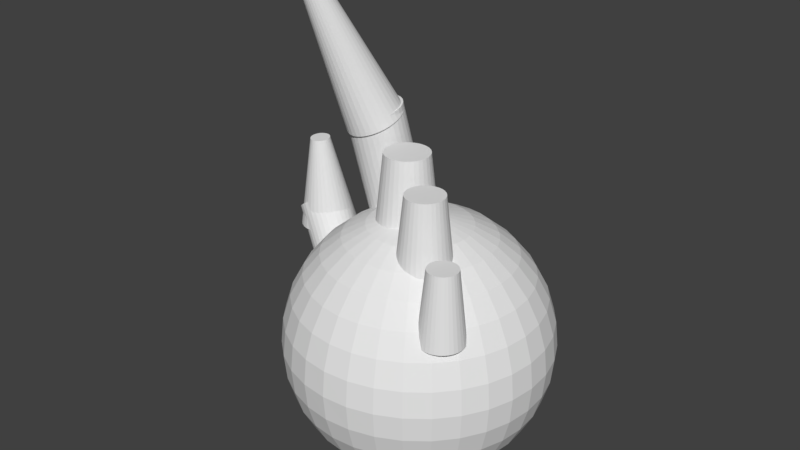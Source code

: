 # Source: 3dPolyLeftHand.blend  (saved by Blender 2.79.0; exported with 4.5.12 LTS)
import bpy
from mathutils import Matrix  # noqa: F401  (used for matrix-valued properties, if any)

bpy.ops.wm.read_factory_settings(use_empty=True)
scene = bpy.context.scene
scene.name = 'Scene'

# ---- collections
col_collection_1 = bpy.data.collections.new('Collection 1'); scene.collection.children.link(col_collection_1)

# ---- world
world_world = bpy.data.worlds.new('World'); scene.world = world_world
world_world.color = (0.05088, 0.05088, 0.05088)
world_world.use_sun_shadow = False
world_world.sun_shadow_jitter_overblur = 0.0
world_world.cycles.sampling_method = 'MANUAL'

# ---- meshes
me_left_hand = bpy.data.meshes.new('left_hand')
me_left_hand.from_pydata([(-0.1891, -0.3396, -0.42), (-0.1374, -0.2659, 0.42), (-0.1446, -0.3646, -0.42), (-0.1084, -0.2822, 0.42), (-0.09621, -0.3805, -0.42), (-0.07673, -0.2926, 0.42), (-0.0456, -0.3866, -0.42), (-0.04364, -0.2966, 0.42), (0.005218, -0.3827, -0.42), (-0.01041, -0.2941, 0.42), (0.0543, -0.369, -0.42), (0.02168, -0.2851, 0.42), (0.09977, -0.3459, -0.42), (0.05141, -0.27, 0.42), (0.1399, -0.3145, -0.42), (0.07763, -0.2494, 0.42), (0.173, -0.2758, -0.42), (0.09933, -0.2242, 0.42), (0.1981, -0.2314, -0.42), (0.1157, -0.1951, 0.42), (0.2139, -0.1829, -0.42), (0.126, -0.1634, 0.42), (0.22, -0.1323, -0.42), (0.13, -0.1304, 0.42), (0.2161, -0.08149, -0.42), (0.1275, -0.09712, 0.42), (0.2024, -0.03241, -0.42), (0.1185, -0.06503, 0.42), (0.1794, 0.01305, -0.42), (0.1034, -0.0353, 0.42), (0.1479, 0.05315, -0.42), (0.08287, -0.009087, 0.42), (0.1092, 0.08634, -0.42), (0.05758, 0.01261, 0.42), (0.06478, 0.1113, -0.42), (0.02854, 0.02896, 0.42), (0.01634, 0.1272, -0.42), (-0.003136, 0.03933, 0.42), (-0.03426, 0.1333, -0.42), (-0.03622, 0.04331, 0.42), (-0.08508, 0.1294, -0.42), (-0.06945, 0.04077, 0.42), (-0.1342, 0.1157, -0.42), (-0.1015, 0.0318, 0.42), (-0.1796, 0.09264, -0.42), (-0.1313, 0.01673, 0.42), (-0.2197, 0.06117, -0.42), (-0.1575, -0.003843, 0.42), (-0.2529, 0.02249, -0.42), (-0.1792, -0.02914, 0.42), (-0.2779, -0.02193, -0.42), (-0.1955, -0.05818, 0.42), (-0.2938, -0.07037, -0.42), (-0.2059, -0.08985, 0.42), (-0.2999, -0.121, -0.42), (-0.2099, -0.1229, 0.42), (-0.296, -0.1718, -0.42), (-0.2073, -0.1562, 0.42), (-0.2823, -0.2209, -0.42), (-0.1984, -0.1883, 0.42), (-0.2592, -0.2663, -0.42), (-0.1833, -0.218, 0.42), (-0.2277, -0.3064, -0.42), (-0.1627, -0.2442, 0.42), (-0.6308, -0.9706, -0.5921), (-0.5968, -0.922, -0.03885), (-0.6016, -0.987, -0.5921), (-0.5777, -0.9328, -0.03885), (-0.5697, -0.9975, -0.5921), (-0.5569, -0.9396, -0.03885), (-0.5364, -1.001, -0.5921), (-0.5351, -0.9422, -0.03885), (-0.5029, -0.9989, -0.5921), (-0.5132, -0.9406, -0.03885), (-0.4706, -0.9899, -0.5921), (-0.492, -0.9346, -0.03885), (-0.4406, -0.9747, -0.5921), (-0.4725, -0.9247, -0.03885), (-0.4142, -0.954, -0.5921), (-0.4552, -0.9112, -0.03885), (-0.3923, -0.9285, -0.5921), (-0.4409, -0.8945, -0.03885), (-0.3759, -0.8993, -0.5921), (-0.4301, -0.8754, -0.03885), (-0.3654, -0.8673, -0.5921), (-0.4233, -0.8545, -0.03885), (-0.3614, -0.834, -0.5921), (-0.4207, -0.8327, -0.03885), (-0.364, -0.8005, -0.5921), (-0.4224, -0.8108, -0.03885), (-0.373, -0.7682, -0.5921), (-0.4283, -0.7897, -0.03885), (-0.3882, -0.7383, -0.5921), (-0.4382, -0.7701, -0.03885), (-0.4089, -0.7119, -0.5921), (-0.4517, -0.7528, -0.03885), (-0.4344, -0.69, -0.5921), (-0.4684, -0.7386, -0.03885), (-0.4637, -0.6735, -0.5921), (-0.4875, -0.7278, -0.03885), (-0.4956, -0.6631, -0.5921), (-0.5084, -0.721, -0.03885), (-0.5289, -0.6591, -0.5921), (-0.5302, -0.7183, -0.03885), (-0.5624, -0.6616, -0.5921), (-0.5521, -0.72, -0.03885), (-0.5947, -0.6707, -0.5921), (-0.5732, -0.7259, -0.03885), (-0.6246, -0.6858, -0.5921), (-0.5928, -0.7358, -0.03885), (-0.651, -0.7066, -0.5921), (-0.6101, -0.7494, -0.03885), (-0.6729, -0.7321, -0.5921), (-0.6243, -0.7661, -0.03885), (-0.6894, -0.7613, -0.5921), (-0.6351, -0.7852, -0.03885), (-0.6998, -0.7932, -0.5921), (-0.6419, -0.806, -0.03885), (-0.7038, -0.8265, -0.5921), (-0.6446, -0.8278, -0.03885), (-0.7013, -0.86, -0.5921), (-0.6429, -0.8497, -0.03885), (-0.6922, -0.8923, -0.5921), (-0.637, -0.8709, -0.03885), (-0.6771, -0.9223, -0.5921), (-0.6271, -0.8904, -0.03885), (-0.6563, -0.9487, -0.5921), (-0.6135, -0.9077, -0.03885), (-0.4222, -0.6725, -0.4231), (-0.3779, -0.6093, 0.297), (-0.3841, -0.694, -0.4231), (-0.353, -0.6234, 0.297), (-0.3426, -0.7076, -0.4231), (-0.3259, -0.6322, 0.297), (-0.2992, -0.7128, -0.4231), (-0.2975, -0.6357, 0.297), (-0.2556, -0.7095, -0.4231), (-0.269, -0.6335, 0.297), (-0.2135, -0.6977, -0.4231), (-0.2415, -0.6258, 0.297), (-0.1746, -0.6779, -0.4231), (-0.216, -0.6129, 0.297), (-0.1402, -0.651, -0.4231), (-0.1935, -0.5952, 0.297), (-0.1117, -0.6178, -0.4231), (-0.1749, -0.5735, 0.297), (-0.09031, -0.5797, -0.4231), (-0.1609, -0.5487, 0.297), (-0.07672, -0.5382, -0.4231), (-0.152, -0.5215, 0.297), (-0.07149, -0.4948, -0.4231), (-0.1486, -0.4931, 0.297), (-0.07482, -0.4513, -0.4231), (-0.1508, -0.4647, 0.297), (-0.08659, -0.4092, -0.4231), (-0.1585, -0.4371, 0.297), (-0.1063, -0.3702, -0.4231), (-0.1714, -0.4117, 0.297), (-0.1333, -0.3358, -0.4231), (-0.1891, -0.3892, 0.297), (-0.1665, -0.3074, -0.4231), (-0.2107, -0.3706, 0.297), (-0.2046, -0.2859, -0.4231), (-0.2356, -0.3566, 0.297), (-0.2461, -0.2724, -0.4231), (-0.2628, -0.3477, 0.297), (-0.2895, -0.2671, -0.4231), (-0.2911, -0.3443, 0.297), (-0.333, -0.2705, -0.4231), (-0.3196, -0.3464, 0.297), (-0.3751, -0.2822, -0.4231), (-0.3471, -0.3541, 0.297), (-0.4141, -0.302, -0.4231), (-0.3726, -0.367, 0.297), (-0.4485, -0.329, -0.4231), (-0.3951, -0.3847, 0.297), (-0.4769, -0.3621, -0.4231), (-0.4137, -0.4064, 0.297), (-0.4983, -0.4002, -0.4231), (-0.4277, -0.4313, 0.297), (-0.5119, -0.4417, -0.4231), (-0.4366, -0.4584, 0.297), (-0.5172, -0.4851, -0.4231), (-0.44, -0.4868, 0.297), (-0.5138, -0.5287, -0.4231), (-0.4378, -0.5153, 0.297), (-0.5021, -0.5707, -0.4231), (-0.4302, -0.5428, 0.297), (-0.4823, -0.6097, -0.4231), (-0.4172, -0.5683, 0.297), (-0.4553, -0.6441, -0.4231), (-0.3996, -0.5907, 0.297), (0.164, 0.7759, -0.5778), (0.2012, 0.9193, 0.1439), (0.2015, 0.7543, -0.5746), (0.2142, 0.9118, 0.145), (0.2425, 0.7403, -0.5714), (0.2285, 0.9069, 0.1461), (0.2854, 0.7347, -0.5684), (0.2434, 0.905, 0.1471), (0.3287, 0.7375, -0.5657), (0.2585, 0.906, 0.1481), (0.3706, 0.7488, -0.5634), (0.273, 0.9099, 0.1489), (0.4095, 0.768, -0.5615), (0.2866, 0.9166, 0.1495), (0.4439, 0.7945, -0.5602), (0.2986, 0.9258, 0.15), (0.4726, 0.8271, -0.5596), (0.3085, 0.9371, 0.1502), (0.4943, 0.8647, -0.5595), (0.3161, 0.9502, 0.1502), (0.5083, 0.9058, -0.5601), (0.3209, 0.9645, 0.15), (0.514, 0.9488, -0.5612), (0.3229, 0.9795, 0.1496), (0.5113, 0.9922, -0.563), (0.322, 0.9945, 0.149), (0.5001, 1.034, -0.5652), (0.3181, 1.009, 0.1482), (0.481, 1.073, -0.5679), (0.3115, 1.023, 0.1473), (0.4547, 1.107, -0.5708), (0.3023, 1.035, 0.1463), (0.4222, 1.136, -0.574), (0.291, 1.045, 0.1452), (0.3847, 1.158, -0.5772), (0.278, 1.052, 0.1441), (0.3437, 1.172, -0.5804), (0.2637, 1.057, 0.143), (0.3007, 1.177, -0.5834), (0.2487, 1.059, 0.1419), (0.2575, 1.174, -0.5861), (0.2337, 1.058, 0.141), (0.2156, 1.163, -0.5884), (0.2191, 1.054, 0.1402), (0.1767, 1.144, -0.5903), (0.2056, 1.047, 0.1395), (0.1423, 1.117, -0.5916), (0.1936, 1.038, 0.1391), (0.1136, 1.085, -0.5923), (0.1837, 1.027, 0.1388), (0.09188, 1.047, -0.5923), (0.1761, 1.014, 0.1388), (0.07788, 1.006, -0.5918), (0.1712, 0.9994, 0.139), (0.07214, 0.9631, -0.5906), (0.1692, 0.9844, 0.1394), (0.0749, 0.9198, -0.5888), (0.1702, 0.9694, 0.14), (0.08604, 0.8779, -0.5866), (0.1741, 0.9548, 0.1408), (0.1051, 0.839, -0.5839), (0.1807, 0.9413, 0.1417), (0.1315, 0.8045, -0.581), (0.1899, 0.9293, 0.1428), (-0.1101, 0.07788, -1.581), (0.1833, 0.8881, -0.3112), (-0.07763, 0.05762, -1.575), (0.2157, 0.8678, -0.3058), (-0.04196, 0.04278, -1.574), (0.2514, 0.853, -0.3045), (-0.00445, 0.03395, -1.577), (0.2889, 0.8442, -0.3076), (0.03345, 0.03145, -1.584), (0.3268, 0.8417, -0.3147), (0.07029, 0.03538, -1.595), (0.3636, 0.8456, -0.3258), (0.1046, 0.0456, -1.61), (0.398, 0.8558, -0.3402), (0.1352, 0.0617, -1.627), (0.4286, 0.8719, -0.3576), (0.1608, 0.08308, -1.647), (0.4541, 0.8933, -0.3771), (0.1804, 0.1089, -1.668), (0.4738, 0.9191, -0.3981), (0.1934, 0.1382, -1.69), (0.4867, 0.9484, -0.4198), (0.1991, 0.1698, -1.711), (0.4924, 0.98, -0.4413), (0.1974, 0.2025, -1.731), (0.4907, 1.013, -0.4618), (0.1883, 0.2351, -1.75), (0.4816, 1.045, -0.4805), (0.1722, 0.2663, -1.766), (0.4655, 1.077, -0.4967), (0.1497, 0.2949, -1.779), (0.4431, 1.105, -0.5097), (0.1217, 0.3198, -1.789), (0.415, 1.13, -0.5191), (0.08924, 0.3401, -1.794), (0.3826, 1.15, -0.5246), (0.05357, 0.3549, -1.796), (0.3469, 1.165, -0.5258), (0.01606, 0.3638, -1.792), (0.3094, 1.174, -0.5228), (-0.02184, 0.3663, -1.785), (0.2715, 1.176, -0.5156), (-0.05868, 0.3623, -1.774), (0.2347, 1.173, -0.5046), (-0.09304, 0.3521, -1.76), (0.2003, 1.162, -0.4901), (-0.1236, 0.336, -1.743), (0.1697, 1.146, -0.4728), (-0.1492, 0.3146, -1.723), (0.1442, 1.125, -0.4532), (-0.1688, 0.2888, -1.702), (0.1245, 1.099, -0.4322), (-0.1817, 0.2595, -1.68), (0.1116, 1.07, -0.4106), (-0.1875, 0.2279, -1.659), (0.1059, 1.038, -0.3891), (-0.1857, 0.1952, -1.638), (0.1076, 1.005, -0.3686), (-0.1767, 0.1626, -1.62), (0.1167, 0.9728, -0.3499), (-0.1606, 0.1314, -1.603), (0.1328, 0.9416, -0.3337), (-0.1381, 0.1028, -1.59), (0.1552, 0.913, -0.3206), (-0.04089, 0.1364, 0.4944), (-0.3605, 0.5038, 1.667), (-0.01028, 0.1103, 0.5115), (-0.3511, 0.4958, 1.672), (0.0251, 0.09136, 0.5287), (-0.3402, 0.49, 1.677), (0.06389, 0.08024, 0.5455), (-0.3283, 0.4865, 1.683), (0.1046, 0.07739, 0.5611), (-0.3158, 0.4857, 1.687), (0.1456, 0.08292, 0.575), (-0.3031, 0.4874, 1.692), (0.1855, 0.09662, 0.5867), (-0.2909, 0.4916, 1.695), (0.2225, 0.118, 0.5956), (-0.2795, 0.4981, 1.698), (0.2554, 0.1461, 0.6015), (-0.2694, 0.5068, 1.7), (0.2829, 0.18, 0.604), (-0.2609, 0.5172, 1.701), (0.3038, 0.2184, 0.6032), (-0.2545, 0.529, 1.7), (0.3174, 0.2597, 0.5991), (-0.2503, 0.5417, 1.699), (0.3233, 0.3023, 0.5917), (-0.2485, 0.5549, 1.697), (0.321, 0.3448, 0.5815), (-0.2492, 0.5679, 1.694), (0.3108, 0.3853, 0.5687), (-0.2523, 0.5804, 1.69), (0.293, 0.4223, 0.5539), (-0.2578, 0.5918, 1.685), (0.2684, 0.4545, 0.5377), (-0.2654, 0.6017, 1.68), (0.2377, 0.4806, 0.5206), (-0.2748, 0.6097, 1.675), (0.2024, 0.4996, 0.5033), (-0.2857, 0.6156, 1.67), (0.1636, 0.5107, 0.4866), (-0.2976, 0.619, 1.664), (0.1229, 0.5136, 0.4709), (-0.3101, 0.6199, 1.66), (0.08182, 0.508, 0.457), (-0.3228, 0.6182, 1.655), (0.042, 0.4943, 0.4454), (-0.335, 0.6139, 1.652), (0.00493, 0.473, 0.4365), (-0.3464, 0.6074, 1.649), (-0.02796, 0.4448, 0.4306), (-0.3566, 0.5987, 1.647), (-0.0554, 0.4109, 0.428), (-0.365, 0.5883, 1.646), (-0.07634, 0.3726, 0.4288), (-0.3714, 0.5765, 1.647), (-0.08998, 0.3313, 0.433), (-0.3756, 0.5638, 1.648), (-0.09579, 0.2886, 0.4403), (-0.3774, 0.5506, 1.65), (-0.09355, 0.2462, 0.4506), (-0.3767, 0.5376, 1.653), (-0.08334, 0.2057, 0.4634), (-0.3736, 0.5251, 1.657), (-0.06556, 0.1686, 0.4781), (-0.3681, 0.5137, 1.662), (0.282, -0.07427, -1.078), (-0.02299, 0.1377, 0.5961), (0.3165, -0.09642, -1.069), (0.01153, 0.1156, 0.6052), (0.3548, -0.1113, -1.06), (0.04983, 0.1008, 0.614), (0.3954, -0.1182, -1.051), (0.09043, 0.0938, 0.6223), (0.4367, -0.117, -1.044), (0.1318, 0.09501, 0.6297), (0.4772, -0.1077, -1.038), (0.1723, 0.1043, 0.6359), (0.5153, -0.09063, -1.033), (0.2104, 0.1214, 0.6407), (0.5495, -0.06648, -1.03), (0.2446, 0.1455, 0.6439), (0.5786, -0.03616, -1.029), (0.2736, 0.1758, 0.6453), (0.6013, -0.0008396, -1.029), (0.2964, 0.2112, 0.645), (0.6169, 0.03812, -1.031), (0.312, 0.2501, 0.6429), (0.6247, 0.07923, -1.035), (0.3198, 0.2912, 0.6391), (0.6245, 0.1209, -1.04), (0.3195, 0.3329, 0.6338), (0.6161, 0.1615, -1.047), (0.3112, 0.3735, 0.6271), (0.6001, 0.1996, -1.054), (0.2951, 0.4116, 0.6194), (0.5769, 0.2336, -1.063), (0.2719, 0.4456, 0.6108), (0.5475, 0.2622, -1.072), (0.2425, 0.4742, 0.6018), (0.513, 0.2843, -1.081), (0.208, 0.4963, 0.5928), (0.4747, 0.2992, -1.09), (0.1697, 0.5112, 0.5839), (0.4341, 0.3061, -1.098), (0.1291, 0.5181, 0.5756), (0.3927, 0.3049, -1.106), (0.08776, 0.5169, 0.5682), (0.3522, 0.2956, -1.112), (0.04727, 0.5076, 0.562), (0.3141, 0.2785, -1.117), (0.009173, 0.4906, 0.5573), (0.2799, 0.2544, -1.12), (-0.02506, 0.4664, 0.5541), (0.2509, 0.2241, -1.121), (-0.0541, 0.4361, 0.5526), (0.2281, 0.1888, -1.121), (-0.07685, 0.4008, 0.553), (0.2125, 0.1498, -1.119), (-0.09243, 0.3618, 0.5551), (0.2047, 0.1087, -1.115), (-0.1002, 0.3207, 0.5588), (0.205, 0.06701, -1.11), (-0.09998, 0.279, 0.5642), (0.2133, 0.02637, -1.103), (-0.09166, 0.2384, 0.5708), (0.2294, -0.01167, -1.095), (-0.07559, 0.2003, 0.5786), (0.2525, -0.04565, -1.087), (-0.05241, 0.1664, 0.5871), (0.1082, -0.05663, -2.062), (0.2183, 0.1006, -2.004), (0.3198, 0.2455, -1.909), (0.4087, 0.3725, -1.782), (0.4817, 0.4767, -1.627), (0.5359, 0.5542, -1.45), (0.5693, 0.6019, -1.258), (0.5806, 0.618, -1.058), (0.5693, 0.6019, -0.8587), (0.3198, 0.2455, -0.2076), (0.07414, -0.03743, -2.062), (0.1514, 0.1382, -2.004), (0.2227, 0.3002, -1.909), (0.2851, 0.4421, -1.782), (0.3364, 0.5585, -1.627), (0.3745, 0.6451, -1.45), (0.3979, 0.6984, -1.258), (0.4058, 0.7164, -1.058), (0.3979, 0.6984, -0.8587), (0.3745, 0.6451, -0.6667), (0.3364, 0.5585, -0.4898), (0.2851, 0.4421, -0.3348), (0.2227, 0.3002, -0.2076), (0.1514, 0.1382, -0.113), (0.07414, -0.03744, -0.05478), (0.03695, -0.02526, -2.062), (0.0785, 0.1621, -2.004), (0.1168, 0.3348, -1.909), (0.1503, 0.4862, -1.782), (0.1779, 0.6104, -1.627), (0.1983, 0.7027, -1.45), (0.2109, 0.7596, -1.258), (0.2152, 0.7788, -1.058), (0.2109, 0.7596, -0.8587), (0.1983, 0.7027, -0.6667), (0.1779, 0.6104, -0.4898), (0.1503, 0.4862, -0.3348), (0.1168, 0.3348, -0.2076), (0.07849, 0.1621, -0.113), (0.03695, -0.02526, -0.05478), (-0.001896, -0.02058, -2.062), (0.002291, 0.1713, -2.004), (0.00615, 0.3482, -1.909), (0.009532, 0.5032, -1.782), (0.01231, 0.6304, -1.627), (0.01437, 0.7249, -1.45), (0.01564, 0.7831, -1.258), (0.01607, 0.8028, -1.058), (0.01564, 0.7831, -0.8587), (0.01437, 0.7249, -0.6667), (0.01231, 0.6304, -0.4898), (0.009531, 0.5032, -0.3348), (0.006149, 0.3482, -0.2076), (0.00229, 0.1713, -0.113), (-0.001897, -0.02058, -0.05478), (-0.04091, -0.02356, -2.062), (-0.07424, 0.1655, -2.004), (-0.105, 0.3397, -1.909), (-0.1319, 0.4924, -1.782), (-0.154, 0.6177, -1.627), (-0.1704, 0.7108, -1.45), (-0.1805, 0.7681, -1.258), (-0.1839, 0.7875, -1.058), (-0.1805, 0.7681, -0.8587), (-0.1704, 0.7108, -0.6667), (-0.154, 0.6177, -0.4898), (-0.1319, 0.4924, -0.3348), (-0.105, 0.3397, -0.2076), (-0.07424, 0.1655, -0.113), (-0.04091, -0.02356, -0.05478), (-0.0786, -0.0341, -2.062), (-0.1482, 0.1448, -2.004), (-0.2123, 0.3097, -1.909), (-0.2685, 0.4542, -1.782), (-0.3146, 0.5727, -1.627), (-0.3489, 0.6609, -1.45), (-0.37, 0.7151, -1.258), (-0.3771, 0.7335, -1.058), (-0.37, 0.7151, -0.8587), (-0.3489, 0.6609, -0.6667), (-0.3146, 0.5727, -0.4898), (-0.2685, 0.4542, -0.3348), (-0.2123, 0.3096, -0.2076), (-0.1482, 0.1448, -0.113), (-0.0786, -0.0341, -0.05478), (-0.1135, -0.05179, -2.062), (-0.2166, 0.1101, -2.004), (-0.3117, 0.2593, -1.909), (-0.395, 0.39, -1.782), (-0.4633, 0.4974, -1.627), (-0.5141, 0.5771, -1.45), (-0.5454, 0.6262, -1.258), (-0.556, 0.6428, -1.058), (-0.5454, 0.6262, -0.8587), (-0.5141, 0.5771, -0.6667), (-0.4633, 0.4974, -0.4898), (-0.395, 0.39, -0.3348), (-0.3117, 0.2593, -0.2076), (-0.2166, 0.1101, -0.113), (-0.1135, -0.05179, -0.05478), (-0.1443, -0.07595, -2.062), (-0.277, 0.0627, -2.004), (-0.3993, 0.1905, -1.909), (-0.5065, 0.3025, -1.782), (-0.5945, 0.3944, -1.627), (-0.6599, 0.4627, -1.45), (-0.7002, 0.5048, -1.258), (-0.7138, 0.519, -1.058), (-0.7002, 0.5048, -0.8587), (-0.6599, 0.4627, -0.6667), (-0.5945, 0.3944, -0.4898), (-0.5065, 0.3025, -0.3348), (-0.3993, 0.1905, -0.2076), (-0.277, 0.0627, -0.113), (-0.1443, -0.07595, -0.05478), (-0.1698, -0.1056, -2.062), (-0.327, 0.004444, -2.004), (-0.4719, 0.1059, -1.909), (-0.5989, 0.1948, -1.782), (-0.7031, 0.2678, -1.627), (-0.7806, 0.3221, -1.45), (-0.8283, 0.3554, -1.258), (-0.8444, 0.3667, -1.058), (-0.8283, 0.3554, -0.8587), (-0.7806, 0.322, -0.6667), (-0.7031, 0.2678, -0.4898), (-0.5989, 0.1948, -0.3348), (-0.4719, 0.1059, -0.2076), (-0.327, 0.004442, -0.113), (-0.1698, -0.1056, -0.05478), (-0.189, -0.1397, -2.062), (-0.3646, -0.06244, -2.004), (-0.5265, 0.008799, -1.909), (-0.6685, 0.07124, -1.782), (-0.7849, 0.1225, -1.627), (-0.8715, 0.1606, -1.45), (-0.9248, 0.184, -1.258), (-0.9428, 0.1919, -1.058), (-0.9248, 0.184, -0.8587), (-0.8715, 0.1606, -0.6667), (-0.7849, 0.1225, -0.4898), (-0.6685, 0.07124, -0.3348), (-0.5265, 0.008796, -0.2076), (-0.3646, -0.06245, -0.113), (-0.189, -0.1397, -0.05478), (-0.2011, -0.1769, -2.062), (-0.3885, -0.1354, -2.004), (-0.5612, -0.09711, -1.909), (-0.7126, -0.06355, -1.782), (-0.8368, -0.03601, -1.627), (-0.9291, -0.01554, -1.45), (-0.986, -0.002941, -1.258), (-1.005, 0.001314, -1.058), (-0.986, -0.002942, -0.8587), (-0.9291, -0.01554, -0.6667), (-0.8368, -0.03601, -0.4898), (-0.7126, -0.06355, -0.3348), (-0.5612, -0.09711, -0.2076), (-0.3885, -0.1354, -0.113), (-0.2011, -0.1769, -0.05478), (-0.2058, -0.2158, -2.062), (-0.3977, -0.2116, -2.004), (-0.5746, -0.2077, -1.909), (-0.7296, -0.2044, -1.782), (-0.8568, -0.2016, -1.627), (-0.9513, -0.1995, -1.45), (-1.01, -0.1982, -1.258), (-1.029, -0.1978, -1.058), (-1.01, -0.1982, -0.8587), (-0.9513, -0.1995, -0.6667), (-0.8568, -0.2016, -0.4898), (-0.7296, -0.2044, -0.3348), (-0.5746, -0.2077, -0.2076), (-0.3977, -0.2116, -0.113), (-0.2058, -0.2158, -0.05478), (-0.2028, -0.2548, -2.062), (-0.3918, -0.2881, -2.004), (-0.5661, -0.3188, -1.909), (-0.7187, -0.3458, -1.782), (-0.8441, -0.3679, -1.627), (-0.9372, -0.3843, -1.45), (-0.9945, -0.3944, -1.258), (-1.014, -0.3978, -1.058), (-0.9945, -0.3944, -0.8587), (-0.9372, -0.3843, -0.6667), (-0.8441, -0.3679, -0.4898), (-0.7187, -0.3458, -0.3348), (-0.5661, -0.3188, -0.2076), (-0.3918, -0.2881, -0.113), (-0.2028, -0.2548, -0.05478), (-0.1923, -0.2925, -2.062), (-0.3712, -0.362, -2.004), (-0.536, -0.4262, -1.909), (-0.6805, -0.4824, -1.782), (-0.7991, -0.5285, -1.627), (-0.8873, -0.5627, -1.45), (-0.9415, -0.5838, -1.258), (-0.9598, -0.591, -1.058), (-0.9415, -0.5838, -0.8587), (-0.8873, -0.5627, -0.6667), (-0.7991, -0.5285, -0.4898), (-0.6805, -0.4824, -0.3348), (-0.536, -0.4262, -0.2076), (-0.3712, -0.3621, -0.113), (-0.1923, -0.2925, -0.05478), (-0.006252, -0.2201, -0.03512), (-0.1746, -0.3274, -2.062), (-0.3365, -0.4305, -2.004), (-0.4857, -0.5256, -1.909), (-0.6164, -0.6089, -1.782), (-0.7237, -0.6772, -1.627), (-0.8035, -0.728, -1.45), (-0.8526, -0.7593, -1.258), (-0.8692, -0.7699, -1.058), (-0.8526, -0.7593, -0.8587), (-0.8035, -0.728, -0.6667), (-0.7237, -0.6772, -0.4898), (-0.6164, -0.6089, -0.3348), (-0.4857, -0.5256, -0.2076), (-0.3365, -0.4305, -0.113), (-0.1746, -0.3274, -0.05478), (-0.1504, -0.3582, -2.062), (-0.2891, -0.4909, -2.004), (-0.4169, -0.6132, -1.909), (-0.5289, -0.7204, -1.782), (-0.6208, -0.8084, -1.627), (-0.6891, -0.8738, -1.45), (-0.7311, -0.9141, -1.258), (-0.7453, -0.9277, -1.058), (-0.7311, -0.9141, -0.8587), (-0.6891, -0.8738, -0.6667), (-0.6208, -0.8084, -0.4898), (-0.5289, -0.7204, -0.3348), (-0.4169, -0.6132, -0.2076), (-0.2891, -0.4909, -0.113), (-0.1504, -0.3582, -0.05478), (-0.1207, -0.3836, -2.062), (-0.2308, -0.5409, -2.004), (-0.3323, -0.6858, -1.909), (-0.4212, -0.8128, -1.782), (-0.4942, -0.917, -1.627), (-0.5484, -0.9945, -1.45), (-0.5818, -1.042, -1.258), (-0.5931, -1.058, -1.058), (-0.5818, -1.042, -0.8587), (-0.5484, -0.9945, -0.6667), (-0.4942, -0.917, -0.4898), (-0.4212, -0.8128, -0.3348), (-0.3323, -0.6858, -0.2076), (-0.2308, -0.5409, -0.113), (-0.1207, -0.3837, -0.05478), (-0.08664, -0.4028, -2.062), (-0.1639, -0.5785, -2.004), (-0.2352, -0.7404, -1.909), (-0.2976, -0.8824, -1.782), (-0.3489, -0.9988, -1.627), (-0.387, -1.085, -1.45), (-0.4104, -1.139, -1.258), (-0.4183, -1.157, -1.058), (-0.4104, -1.139, -0.8587), (-0.387, -1.085, -0.6667), (-0.3489, -0.9988, -0.4898), (-0.2976, -0.8824, -0.3348), (-0.2352, -0.7404, -0.2076), (-0.1639, -0.5785, -0.113), (-0.08664, -0.4028, -0.05478), (-0.04945, -0.415, -2.062), (-0.091, -0.6024, -2.004), (-0.1293, -0.7751, -1.909), (-0.1628, -0.9265, -1.782), (-0.1904, -1.051, -1.627), (-0.2108, -1.143, -1.45), (-0.2234, -1.2, -1.258), (-0.2277, -1.219, -1.058), (-0.2234, -1.2, -0.8587), (-0.2108, -1.143, -0.6667), (-0.1904, -1.051, -0.4898), (-0.1628, -0.9265, -0.3348), (-0.1293, -0.7751, -0.2076), (-0.091, -0.6024, -0.113), (-0.04945, -0.415, -0.05478), (-0.01061, -0.4197, -2.062), (-0.01479, -0.6116, -2.004), (-0.01865, -0.7884, -1.909), (-0.02203, -0.9434, -1.782), (-0.02481, -1.071, -1.627), (-0.02687, -1.165, -1.45), (-0.02814, -1.223, -1.258), (-0.02857, -1.243, -1.058), (-0.02814, -1.223, -0.8587), (-0.02687, -1.165, -0.6667), (-0.02481, -1.071, -0.4898), (-0.02203, -0.9435, -0.3348), (-0.01865, -0.7884, -0.2076), (-0.01479, -0.6116, -0.113), (-0.01061, -0.4197, -0.05478), (-0.006251, -0.2201, -2.081), (0.02841, -0.4167, -2.062), (0.06174, -0.6057, -2.004), (0.09246, -0.7799, -1.909), (0.1194, -0.9326, -1.782), (0.1415, -1.058, -1.627), (0.1579, -1.151, -1.45), (0.168, -1.208, -1.258), (0.1714, -1.228, -1.058), (0.168, -1.208, -0.8587), (0.1579, -1.151, -0.6667), (0.1415, -1.058, -0.4898), (0.1194, -0.9326, -0.3348), (0.09246, -0.7799, -0.2076), (0.06174, -0.6057, -0.113), (0.02841, -0.4167, -0.05478), (0.0661, -0.4062, -2.062), (0.1357, -0.5851, -2.004), (0.1998, -0.7499, -1.909), (0.256, -0.8944, -1.782), (0.3021, -1.013, -1.627), (0.3364, -1.101, -1.45), (0.3575, -1.155, -1.258), (0.3646, -1.174, -1.058), (0.3575, -1.155, -0.8587), (0.3364, -1.101, -0.6667), (0.3021, -1.013, -0.4898), (0.256, -0.8944, -0.3348), (0.1998, -0.7499, -0.2076), (0.1357, -0.5851, -0.113), (0.06609, -0.4062, -0.05478), (0.101, -0.3885, -2.062), (0.2041, -0.5504, -2.004), (0.2992, -0.6996, -1.909), (0.3825, -0.8303, -1.782), (0.4508, -0.9376, -1.627), (0.5016, -1.017, -1.45), (0.5329, -1.066, -1.258), (0.5435, -1.083, -1.058), (0.5329, -1.066, -0.8587), (0.5016, -1.017, -0.6667), (0.4508, -0.9376, -0.4898), (0.3825, -0.8303, -0.3348), (0.2992, -0.6996, -0.2076), (0.2041, -0.5504, -0.113), (0.101, -0.3885, -0.05478), (0.1318, -0.3643, -2.062), (0.2645, -0.503, -2.004), (0.3868, -0.6308, -1.909), (0.494, -0.7428, -1.782), (0.582, -0.8347, -1.627), (0.6474, -0.903, -1.45), (0.6877, -0.945, -1.258), (0.7013, -0.9592, -1.058), (0.6877, -0.945, -0.8587), (0.6474, -0.903, -0.6667), (0.582, -0.8347, -0.4898), (0.494, -0.7428, -0.3348), (0.3868, -0.6308, -0.2076), (0.2645, -0.503, -0.113), (0.1318, -0.3643, -0.05478), (0.1573, -0.3346, -2.062), (0.3145, -0.4447, -2.004), (0.4594, -0.5462, -1.909), (0.5864, -0.6351, -1.782), (0.6906, -0.7081, -1.627), (0.7681, -0.7623, -1.45), (0.8158, -0.7957, -1.258), (0.8319, -0.807, -1.058), (0.8158, -0.7957, -0.8587), (0.7681, -0.7623, -0.6667), (0.6906, -0.7081, -0.4898), (0.5864, -0.6351, -0.3348), (0.4594, -0.5462, -0.2076), (0.3145, -0.4447, -0.113), (0.1573, -0.3346, -0.05478), (0.1765, -0.3005, -2.062), (0.3521, -0.3778, -2.004), (0.514, -0.4491, -1.909), (0.656, -0.5115, -1.782), (0.7724, -0.5628, -1.627), (0.859, -0.6008, -1.45), (0.9123, -0.6243, -1.258), (0.9303, -0.6322, -1.058), (0.9123, -0.6243, -0.8587), (0.859, -0.6008, -0.6667), (0.7724, -0.5628, -0.4898), (0.656, -0.5115, -0.3348), (0.514, -0.4491, -0.2076), (0.3521, -0.3778, -0.113), (0.1765, -0.3005, -0.05478), (0.1886, -0.2633, -2.062), (0.376, -0.3049, -2.004), (0.5487, -0.3432, -1.909), (0.7001, -0.3767, -1.782), (0.8243, -0.4043, -1.627), (0.9166, -0.4247, -1.45), (0.9735, -0.4373, -1.258), (0.9927, -0.4416, -1.058), (0.9735, -0.4373, -0.8587), (0.9166, -0.4247, -0.6667), (0.8243, -0.4043, -0.4898), (0.7001, -0.3767, -0.3348), (0.5487, -0.3432, -0.2076), (0.376, -0.3049, -0.113), (0.1886, -0.2633, -0.05478), (0.1933, -0.2245, -2.062), (0.3852, -0.2287, -2.004), (0.5621, -0.2325, -1.909), (0.7171, -0.2359, -1.782), (0.8443, -0.2387, -1.627), (0.9388, -0.2408, -1.45), (0.997, -0.242, -1.258), (1.017, -0.2425, -1.058), (0.997, -0.242, -0.8587), (0.9388, -0.2408, -0.6667), (0.8443, -0.2387, -0.4898), (0.7171, -0.2359, -0.3348), (0.5621, -0.2325, -0.2076), (0.3852, -0.2287, -0.113), (0.1933, -0.2245, -0.05478), (0.1903, -0.1855, -2.062), (0.3793, -0.1521, -2.004), (0.5536, -0.1214, -1.909), (0.7062, -0.09451, -1.782), (0.8316, -0.07241, -1.627), (0.9247, -0.05599, -1.45), (0.982, -0.04588, -1.258), (1.001, -0.04247, -1.058), (0.982, -0.04588, -0.8587), (0.9247, -0.05599, -0.6667), (0.8316, -0.07241, -0.4898), (0.7062, -0.09451, -0.3348), (0.5535, -0.1214, -0.2076), (0.3793, -0.1521, -0.113), (0.1903, -0.1855, -0.05478), (0.1798, -0.1478, -2.062), (0.3587, -0.07823, -2.004), (0.5235, -0.01411, -1.909), (0.668, 0.04208, -1.782), (0.7866, 0.0882, -1.627), (0.8748, 0.1225, -1.45), (0.929, 0.1436, -1.258), (0.9473, 0.1507, -1.058), (0.929, 0.1436, -0.8587), (0.8748, 0.1225, -0.6667), (0.7866, 0.0882, -0.4898), (0.668, 0.04208, -0.3348), (0.5235, -0.01412, -0.2076), (0.3587, -0.07823, -0.113), (0.1798, -0.1478, -0.05478), (0.1621, -0.1129, -2.062), (0.324, -0.00976, -2.004), (0.4732, 0.08528, -1.909), (0.6039, 0.1686, -1.782), (0.7112, 0.237, -1.627), (0.791, 0.2878, -1.45), (0.8401, 0.319, -1.258), (0.8567, 0.3296, -1.058), (0.8401, 0.319, -0.8587), (0.791, 0.2878, -0.6667), (0.7112, 0.237, -0.4898), (0.6039, 0.1686, -0.3348), (0.4732, 0.08528, -0.2076), (0.324, -0.009762, -0.113), (0.1621, -0.1129, -0.05478), (0.1379, -0.08211, -2.062), (0.2766, 0.05062, -2.004), (0.4044, 0.1729, -1.909), (0.5164, 0.2802, -1.782), (0.6083, 0.3682, -1.627), (0.6766, 0.4335, -1.45), (0.7186, 0.4738, -1.258), (0.7328, 0.4874, -1.058), (0.7186, 0.4738, -0.8587), (0.6766, 0.4335, -0.6667), (0.6083, 0.3681, -0.4898), (0.5164, 0.2802, -0.3348), (0.4044, 0.1729, -0.2076), (0.2766, 0.05062, -0.113), (0.1379, -0.08211, -0.05478), (0.5359, 0.5542, -0.6667), (0.4817, 0.4767, -0.4898), (0.4087, 0.3725, -0.3348), (0.2183, 0.1006, -0.113), (0.1082, -0.05663, -0.05478)], [], [(0, 1, 3, 2), (2, 3, 5, 4), (4, 5, 7, 6), (6, 7, 9, 8), (8, 9, 11, 10), (10, 11, 13, 12), (12, 13, 15, 14), (14, 15, 17, 16), (16, 17, 19, 18), (18, 19, 21, 20), (20, 21, 23, 22), (22, 23, 25, 24), (24, 25, 27, 26), (26, 27, 29, 28), (28, 29, 31, 30), (30, 31, 33, 32), (32, 33, 35, 34), (34, 35, 37, 36), (36, 37, 39, 38), (38, 39, 41, 40), (40, 41, 43, 42), (42, 43, 45, 44), (44, 45, 47, 46), (46, 47, 49, 48), (48, 49, 51, 50), (50, 51, 53, 52), (52, 53, 55, 54), (54, 55, 57, 56), (56, 57, 59, 58), (58, 59, 61, 60), (3, 1, 63, 61, 59, 57, 55, 53, 51, 49, 47, 45, 43, 41, 39, 37, 35, 33, 31, 29, 27, 25, 23, 21, 19, 17, 15, 13, 11, 9, 7, 5), (60, 61, 63, 62), (62, 63, 1, 0), (0, 2, 4, 6, 8, 10, 12, 14, 16, 18, 20, 22, 24, 26, 28, 30, 32, 34, 36, 38, 40, 42, 44, 46, 48, 50, 52, 54, 56, 58, 60, 62), (64, 65, 67, 66), (66, 67, 69, 68), (68, 69, 71, 70), (70, 71, 73, 72), (72, 73, 75, 74), (74, 75, 77, 76), (76, 77, 79, 78), (78, 79, 81, 80), (80, 81, 83, 82), (82, 83, 85, 84), (84, 85, 87, 86), (86, 87, 89, 88), (88, 89, 91, 90), (90, 91, 93, 92), (92, 93, 95, 94), (94, 95, 97, 96), (96, 97, 99, 98), (98, 99, 101, 100), (100, 101, 103, 102), (102, 103, 105, 104), (104, 105, 107, 106), (106, 107, 109, 108), (108, 109, 111, 110), (110, 111, 113, 112), (112, 113, 115, 114), (114, 115, 117, 116), (116, 117, 119, 118), (118, 119, 121, 120), (120, 121, 123, 122), (122, 123, 125, 124), (67, 65, 127, 125, 123, 121, 119, 117, 115, 113, 111, 109, 107, 105, 103, 101, 99, 97, 95, 93, 91, 89, 87, 85, 83, 81, 79, 77, 75, 73, 71, 69), (124, 125, 127, 126), (126, 127, 65, 64), (64, 66, 68, 70, 72, 74, 76, 78, 80, 82, 84, 86, 88, 90, 92, 94, 96, 98, 100, 102, 104, 106, 108, 110, 112, 114, 116, 118, 120, 122, 124, 126), (128, 129, 131, 130), (130, 131, 133, 132), (132, 133, 135, 134), (134, 135, 137, 136), (136, 137, 139, 138), (138, 139, 141, 140), (140, 141, 143, 142), (142, 143, 145, 144), (144, 145, 147, 146), (146, 147, 149, 148), (148, 149, 151, 150), (150, 151, 153, 152), (152, 153, 155, 154), (154, 155, 157, 156), (156, 157, 159, 158), (158, 159, 161, 160), (160, 161, 163, 162), (162, 163, 165, 164), (164, 165, 167, 166), (166, 167, 169, 168), (168, 169, 171, 170), (170, 171, 173, 172), (172, 173, 175, 174), (174, 175, 177, 176), (176, 177, 179, 178), (178, 179, 181, 180), (180, 181, 183, 182), (182, 183, 185, 184), (184, 185, 187, 186), (186, 187, 189, 188), (131, 129, 191, 189, 187, 185, 183, 181, 179, 177, 175, 173, 171, 169, 167, 165, 163, 161, 159, 157, 155, 153, 151, 149, 147, 145, 143, 141, 139, 137, 135, 133), (188, 189, 191, 190), (190, 191, 129, 128), (128, 130, 132, 134, 136, 138, 140, 142, 144, 146, 148, 150, 152, 154, 156, 158, 160, 162, 164, 166, 168, 170, 172, 174, 176, 178, 180, 182, 184, 186, 188, 190), (192, 193, 195, 194), (194, 195, 197, 196), (196, 197, 199, 198), (198, 199, 201, 200), (200, 201, 203, 202), (202, 203, 205, 204), (204, 205, 207, 206), (206, 207, 209, 208), (208, 209, 211, 210), (210, 211, 213, 212), (212, 213, 215, 214), (214, 215, 217, 216), (216, 217, 219, 218), (218, 219, 221, 220), (220, 221, 223, 222), (222, 223, 225, 224), (224, 225, 227, 226), (226, 227, 229, 228), (228, 229, 231, 230), (230, 231, 233, 232), (232, 233, 235, 234), (234, 235, 237, 236), (236, 237, 239, 238), (238, 239, 241, 240), (240, 241, 243, 242), (242, 243, 245, 244), (244, 245, 247, 246), (246, 247, 249, 248), (248, 249, 251, 250), (250, 251, 253, 252), (195, 193, 255, 253, 251, 249, 247, 245, 243, 241, 239, 237, 235, 233, 231, 229, 227, 225, 223, 221, 219, 217, 215, 213, 211, 209, 207, 205, 203, 201, 199, 197), (252, 253, 255, 254), (254, 255, 193, 192), (192, 194, 196, 198, 200, 202, 204, 206, 208, 210, 212, 214, 216, 218, 220, 222, 224, 226, 228, 230, 232, 234, 236, 238, 240, 242, 244, 246, 248, 250, 252, 254), (256, 257, 259, 258), (258, 259, 261, 260), (260, 261, 263, 262), (262, 263, 265, 264), (264, 265, 267, 266), (266, 267, 269, 268), (268, 269, 271, 270), (270, 271, 273, 272), (272, 273, 275, 274), (274, 275, 277, 276), (276, 277, 279, 278), (278, 279, 281, 280), (280, 281, 283, 282), (282, 283, 285, 284), (284, 285, 287, 286), (286, 287, 289, 288), (288, 289, 291, 290), (290, 291, 293, 292), (292, 293, 295, 294), (294, 295, 297, 296), (296, 297, 299, 298), (298, 299, 301, 300), (300, 301, 303, 302), (302, 303, 305, 304), (304, 305, 307, 306), (306, 307, 309, 308), (308, 309, 311, 310), (310, 311, 313, 312), (312, 313, 315, 314), (314, 315, 317, 316), (259, 257, 319, 317, 315, 313, 311, 309, 307, 305, 303, 301, 299, 297, 295, 293, 291, 289, 287, 285, 283, 281, 279, 277, 275, 273, 271, 269, 267, 265, 263, 261), (316, 317, 319, 318), (318, 319, 257, 256), (256, 258, 260, 262, 264, 266, 268, 270, 272, 274, 276, 278, 280, 282, 284, 286, 288, 290, 292, 294, 296, 298, 300, 302, 304, 306, 308, 310, 312, 314, 316, 318), (320, 321, 323, 322), (322, 323, 325, 324), (324, 325, 327, 326), (326, 327, 329, 328), (328, 329, 331, 330), (330, 331, 333, 332), (332, 333, 335, 334), (334, 335, 337, 336), (336, 337, 339, 338), (338, 339, 341, 340), (340, 341, 343, 342), (342, 343, 345, 344), (344, 345, 347, 346), (346, 347, 349, 348), (348, 349, 351, 350), (350, 351, 353, 352), (352, 353, 355, 354), (354, 355, 357, 356), (356, 357, 359, 358), (358, 359, 361, 360), (360, 361, 363, 362), (362, 363, 365, 364), (364, 365, 367, 366), (366, 367, 369, 368), (368, 369, 371, 370), (370, 371, 373, 372), (372, 373, 375, 374), (374, 375, 377, 376), (376, 377, 379, 378), (378, 379, 381, 380), (323, 321, 383, 381, 379, 377, 375, 373, 371, 369, 367, 365, 363, 361, 359, 357, 355, 353, 351, 349, 347, 345, 343, 341, 339, 337, 335, 333, 331, 329, 327, 325), (380, 381, 383, 382), (382, 383, 321, 320), (320, 322, 324, 326, 328, 330, 332, 334, 336, 338, 340, 342, 344, 346, 348, 350, 352, 354, 356, 358, 360, 362, 364, 366, 368, 370, 372, 374, 376, 378, 380, 382), (384, 385, 387, 386), (386, 387, 389, 388), (388, 389, 391, 390), (390, 391, 393, 392), (392, 393, 395, 394), (394, 395, 397, 396), (396, 397, 399, 398), (398, 399, 401, 400), (400, 401, 403, 402), (402, 403, 405, 404), (404, 405, 407, 406), (406, 407, 409, 408), (408, 409, 411, 410), (410, 411, 413, 412), (412, 413, 415, 414), (414, 415, 417, 416), (416, 417, 419, 418), (418, 419, 421, 420), (420, 421, 423, 422), (422, 423, 425, 424), (424, 425, 427, 426), (426, 427, 429, 428), (428, 429, 431, 430), (430, 431, 433, 432), (432, 433, 435, 434), (434, 435, 437, 436), (436, 437, 439, 438), (438, 439, 441, 440), (440, 441, 443, 442), (442, 443, 445, 444), (387, 385, 447, 445, 443, 441, 439, 437, 435, 433, 431, 429, 427, 425, 423, 421, 419, 417, 415, 413, 411, 409, 407, 405, 403, 401, 399, 397, 395, 393, 391, 389), (444, 445, 447, 446), (446, 447, 385, 384), (384, 386, 388, 390, 392, 394, 396, 398, 400, 402, 404, 406, 408, 410, 412, 414, 416, 418, 420, 422, 424, 426, 428, 430, 432, 434, 436, 438, 440, 442, 444, 446), (457, 927, 469, 470), (453, 452, 462, 463), (928, 457, 470, 471), (454, 453, 463, 464), (929, 928, 471, 472), (455, 454, 464, 465), (448, 744, 458), (653, 929, 472), (456, 455, 465, 466), (449, 448, 458, 459), (925, 456, 466, 467), (450, 449, 459, 460), (926, 925, 467, 468), (451, 450, 460, 461), (927, 926, 468, 469), (452, 451, 461, 462), (469, 468, 483, 484), (462, 461, 476, 477), (470, 469, 484, 485), (463, 462, 477, 478), (471, 470, 485, 486), (464, 463, 478, 479), (472, 471, 486, 487), (465, 464, 479, 480), (458, 744, 473), (653, 472, 487), (466, 465, 480, 481), (459, 458, 473, 474), (467, 466, 481, 482), (460, 459, 474, 475), (468, 467, 482, 483), (461, 460, 475, 476), (473, 744, 488), (653, 487, 502), (481, 480, 495, 496), (474, 473, 488, 489), (482, 481, 496, 497), (475, 474, 489, 490), (483, 482, 497, 498), (476, 475, 490, 491), (484, 483, 498, 499), (477, 476, 491, 492), (485, 484, 499, 500), (478, 477, 492, 493), (486, 485, 500, 501), (479, 478, 493, 494), (487, 486, 501, 502), (480, 479, 494, 495), (492, 491, 506, 507), (500, 499, 514, 515), (493, 492, 507, 508), (501, 500, 515, 516), (494, 493, 508, 509), (502, 501, 516, 517), (495, 494, 509, 510), (488, 744, 503), (653, 502, 517), (496, 495, 510, 511), (489, 488, 503, 504), (497, 496, 511, 512), (490, 489, 504, 505), (498, 497, 512, 513), (491, 490, 505, 506), (499, 498, 513, 514), (511, 510, 525, 526), (504, 503, 518, 519), (512, 511, 526, 527), (505, 504, 519, 520), (513, 512, 527, 528), (506, 505, 520, 521), (514, 513, 528, 529), (507, 506, 521, 522), (515, 514, 529, 530), (508, 507, 522, 523), (516, 515, 530, 531), (509, 508, 523, 524), (517, 516, 531, 532), (510, 509, 524, 525), (503, 744, 518), (653, 517, 532), (530, 529, 544, 545), (523, 522, 537, 538), (531, 530, 545, 546), (524, 523, 538, 539), (532, 531, 546, 547), (525, 524, 539, 540), (518, 744, 533), (653, 532, 547), (526, 525, 540, 541), (519, 518, 533, 534), (527, 526, 541, 542), (520, 519, 534, 535), (528, 527, 542, 543), (521, 520, 535, 536), (529, 528, 543, 544), (522, 521, 536, 537), (542, 541, 556, 557), (535, 534, 549, 550), (543, 542, 557, 558), (536, 535, 550, 551), (544, 543, 558, 559), (537, 536, 551, 552), (545, 544, 559, 560), (538, 537, 552, 553), (546, 545, 560, 561), (539, 538, 553, 554), (547, 546, 561, 562), (540, 539, 554, 555), (533, 744, 548), (653, 547, 562), (541, 540, 555, 556), (534, 533, 548, 549), (561, 560, 575, 576), (554, 553, 568, 569), (562, 561, 576, 577), (555, 554, 569, 570), (548, 744, 563), (653, 562, 577), (556, 555, 570, 571), (549, 548, 563, 564), (557, 556, 571, 572), (550, 549, 564, 565), (558, 557, 572, 573), (551, 550, 565, 566), (559, 558, 573, 574), (552, 551, 566, 567), (560, 559, 574, 575), (553, 552, 567, 568), (565, 564, 579, 580), (573, 572, 587, 588), (566, 565, 580, 581), (574, 573, 588, 589), (567, 566, 581, 582), (575, 574, 589, 590), (568, 567, 582, 583), (576, 575, 590, 591), (569, 568, 583, 584), (577, 576, 591, 592), (570, 569, 584, 585), (563, 744, 578), (653, 577, 592), (571, 570, 585, 586), (564, 563, 578, 579), (572, 571, 586, 587), (584, 583, 598, 599), (592, 591, 606, 607), (585, 584, 599, 600), (578, 744, 593), (653, 592, 607), (586, 585, 600, 601), (579, 578, 593, 594), (587, 586, 601, 602), (580, 579, 594, 595), (588, 587, 602, 603), (581, 580, 595, 596), (589, 588, 603, 604), (582, 581, 596, 597), (590, 589, 604, 605), (583, 582, 597, 598), (591, 590, 605, 606), (603, 602, 617, 618), (596, 595, 610, 611), (604, 603, 618, 619), (597, 596, 611, 612), (605, 604, 619, 620), (598, 597, 612, 613), (606, 605, 620, 621), (599, 598, 613, 614), (607, 606, 621, 622), (600, 599, 614, 615), (593, 744, 608), (653, 607, 622), (601, 600, 615, 616), (594, 593, 608, 609), (602, 601, 616, 617), (595, 594, 609, 610), (622, 621, 636, 637), (615, 614, 629, 630), (608, 744, 623), (653, 622, 637), (616, 615, 630, 631), (609, 608, 623, 624), (617, 616, 631, 632), (610, 609, 624, 625), (618, 617, 632, 633), (611, 610, 625, 626), (619, 618, 633, 634), (612, 611, 626, 627), (620, 619, 634, 635), (613, 612, 627, 628), (621, 620, 635, 636), (614, 613, 628, 629), (626, 625, 640, 641), (634, 633, 648, 649), (627, 626, 641, 642), (635, 634, 649, 650), (628, 627, 642, 643), (636, 635, 650, 651), (629, 628, 643, 644), (637, 636, 651, 652), (630, 629, 644, 645), (623, 744, 638), (653, 637, 652), (631, 630, 645, 646), (624, 623, 638, 639), (632, 631, 646, 647), (625, 624, 639, 640), (633, 632, 647, 648), (645, 644, 660, 661), (638, 744, 654), (653, 652, 668), (646, 645, 661, 662), (639, 638, 654, 655), (647, 646, 662, 663), (640, 639, 655, 656), (648, 647, 663, 664), (641, 640, 656, 657), (649, 648, 664, 665), (642, 641, 657, 658), (650, 649, 665, 666), (643, 642, 658, 659), (651, 650, 666, 667), (644, 643, 659, 660), (652, 651, 667, 668), (665, 664, 679, 680), (658, 657, 672, 673), (666, 665, 680, 681), (659, 658, 673, 674), (667, 666, 681, 682), (660, 659, 674, 675), (668, 667, 682, 683), (661, 660, 675, 676), (654, 744, 669), (653, 668, 683), (662, 661, 676, 677), (655, 654, 669, 670), (663, 662, 677, 678), (656, 655, 670, 671), (664, 663, 678, 679), (657, 656, 671, 672), (653, 683, 698), (677, 676, 691, 692), (670, 669, 684, 685), (678, 677, 692, 693), (671, 670, 685, 686), (679, 678, 693, 694), (672, 671, 686, 687), (680, 679, 694, 695), (673, 672, 687, 688), (681, 680, 695, 696), (674, 673, 688, 689), (682, 681, 696, 697), (675, 674, 689, 690), (683, 682, 697, 698), (676, 675, 690, 691), (669, 744, 684), (696, 695, 710, 711), (689, 688, 703, 704), (697, 696, 711, 712), (690, 689, 704, 705), (698, 697, 712, 713), (691, 690, 705, 706), (684, 744, 699), (653, 698, 713), (692, 691, 706, 707), (685, 684, 699, 700), (693, 692, 707, 708), (686, 685, 700, 701), (694, 693, 708, 709), (687, 686, 701, 702), (695, 694, 709, 710), (688, 687, 702, 703), (700, 699, 714, 715), (708, 707, 722, 723), (701, 700, 715, 716), (709, 708, 723, 724), (702, 701, 716, 717), (710, 709, 724, 725), (703, 702, 717, 718), (711, 710, 725, 726), (704, 703, 718, 719), (712, 711, 726, 727), (705, 704, 719, 720), (713, 712, 727, 728), (706, 705, 720, 721), (699, 744, 714), (653, 713, 728), (707, 706, 721, 722), (719, 718, 733, 734), (727, 726, 741, 742), (720, 719, 734, 735), (728, 727, 742, 743), (721, 720, 735, 736), (714, 744, 729), (653, 728, 743), (722, 721, 736, 737), (715, 714, 729, 730), (723, 722, 737, 738), (716, 715, 730, 731), (724, 723, 738, 739), (717, 716, 731, 732), (725, 724, 739, 740), (718, 717, 732, 733), (726, 725, 740, 741), (738, 737, 753, 754), (731, 730, 746, 747), (739, 738, 754, 755), (732, 731, 747, 748), (740, 739, 755, 756), (733, 732, 748, 749), (741, 740, 756, 757), (734, 733, 749, 750), (742, 741, 757, 758), (735, 734, 750, 751), (743, 742, 758, 759), (736, 735, 751, 752), (729, 744, 745), (653, 743, 759), (737, 736, 752, 753), (730, 729, 745, 746), (758, 757, 772, 773), (751, 750, 765, 766), (759, 758, 773, 774), (752, 751, 766, 767), (745, 744, 760), (653, 759, 774), (753, 752, 767, 768), (746, 745, 760, 761), (754, 753, 768, 769), (747, 746, 761, 762), (755, 754, 769, 770), (748, 747, 762, 763), (756, 755, 770, 771), (749, 748, 763, 764), (757, 756, 771, 772), (750, 749, 764, 765), (762, 761, 776, 777), (770, 769, 784, 785), (763, 762, 777, 778), (771, 770, 785, 786), (764, 763, 778, 779), (772, 771, 786, 787), (765, 764, 779, 780), (773, 772, 787, 788), (766, 765, 780, 781), (774, 773, 788, 789), (767, 766, 781, 782), (760, 744, 775), (653, 774, 789), (768, 767, 782, 783), (761, 760, 775, 776), (769, 768, 783, 784), (781, 780, 795, 796), (789, 788, 803, 804), (782, 781, 796, 797), (775, 744, 790), (653, 789, 804), (783, 782, 797, 798), (776, 775, 790, 791), (784, 783, 798, 799), (777, 776, 791, 792), (785, 784, 799, 800), (778, 777, 792, 793), (786, 785, 800, 801), (779, 778, 793, 794), (787, 786, 801, 802), (780, 779, 794, 795), (788, 787, 802, 803), (800, 799, 814, 815), (793, 792, 807, 808), (801, 800, 815, 816), (794, 793, 808, 809), (802, 801, 816, 817), (795, 794, 809, 810), (803, 802, 817, 818), (796, 795, 810, 811), (804, 803, 818, 819), (797, 796, 811, 812), (790, 744, 805), (653, 804, 819), (798, 797, 812, 813), (791, 790, 805, 806), (799, 798, 813, 814), (792, 791, 806, 807), (819, 818, 833, 834), (812, 811, 826, 827), (805, 744, 820), (653, 819, 834), (813, 812, 827, 828), (806, 805, 820, 821), (814, 813, 828, 829), (807, 806, 821, 822), (815, 814, 829, 830), (808, 807, 822, 823), (816, 815, 830, 831), (809, 808, 823, 824), (817, 816, 831, 832), (810, 809, 824, 825), (818, 817, 832, 833), (811, 810, 825, 826), (831, 830, 845, 846), (824, 823, 838, 839), (832, 831, 846, 847), (825, 824, 839, 840), (833, 832, 847, 848), (826, 825, 840, 841), (834, 833, 848, 849), (827, 826, 841, 842), (820, 744, 835), (653, 834, 849), (828, 827, 842, 843), (821, 820, 835, 836), (829, 828, 843, 844), (822, 821, 836, 837), (830, 829, 844, 845), (823, 822, 837, 838), (835, 744, 850), (653, 849, 864), (843, 842, 857, 858), (836, 835, 850, 851), (844, 843, 858, 859), (837, 836, 851, 852), (845, 844, 859, 860), (838, 837, 852, 853), (846, 845, 860, 861), (839, 838, 853, 854), (847, 846, 861, 862), (840, 839, 854, 855), (848, 847, 862, 863), (841, 840, 855, 856), (849, 848, 863, 864), (842, 841, 856, 857), (854, 853, 868, 869), (862, 861, 876, 877), (855, 854, 869, 870), (863, 862, 877, 878), (856, 855, 870, 871), (864, 863, 878, 879), (857, 856, 871, 872), (850, 744, 865), (653, 864, 879), (858, 857, 872, 873), (851, 850, 865, 866), (859, 858, 873, 874), (852, 851, 866, 867), (860, 859, 874, 875), (853, 852, 867, 868), (861, 860, 875, 876), (873, 872, 887, 888), (866, 865, 880, 881), (874, 873, 888, 889), (867, 866, 881, 882), (875, 874, 889, 890), (868, 867, 882, 883), (876, 875, 890, 891), (869, 868, 883, 884), (877, 876, 891, 892), (870, 869, 884, 885), (878, 877, 892, 893), (871, 870, 885, 886), (879, 878, 893, 894), (872, 871, 886, 887), (865, 744, 880), (653, 879, 894), (892, 891, 906, 907), (885, 884, 899, 900), (893, 892, 907, 908), (886, 885, 900, 901), (894, 893, 908, 909), (887, 886, 901, 902), (880, 744, 895), (653, 894, 909), (888, 887, 902, 903), (881, 880, 895, 896), (889, 888, 903, 904), (882, 881, 896, 897), (890, 889, 904, 905), (883, 882, 897, 898), (891, 890, 905, 906), (884, 883, 898, 899), (896, 895, 910, 911), (904, 903, 918, 919), (897, 896, 911, 912), (905, 904, 919, 920), (898, 897, 912, 913), (906, 905, 920, 921), (899, 898, 913, 914), (907, 906, 921, 922), (900, 899, 914, 915), (908, 907, 922, 923), (901, 900, 915, 916), (909, 908, 923, 924), (902, 901, 916, 917), (895, 744, 910), (653, 909, 924), (903, 902, 917, 918), (915, 914, 452, 453), (923, 922, 457, 928), (916, 915, 453, 454), (924, 923, 928, 929), (917, 916, 454, 455), (910, 744, 448), (653, 924, 929), (918, 917, 455, 456), (911, 910, 448, 449), (919, 918, 456, 925), (912, 911, 449, 450), (920, 919, 925, 926), (913, 912, 450, 451), (921, 920, 926, 927), (914, 913, 451, 452), (922, 921, 927, 457)])
me_left_hand.use_remesh_preserve_volume = False
me_left_hand.use_remesh_preserve_attributes = False
me_left_hand.use_mirror_vertex_groups = False
me_left_hand.update()

# ---- objects
ob_left_hand = bpy.data.objects.new('left_hand', me_left_hand)

# ---- transforms, parenting, visibility, modifiers, constraints
ob_left_hand.location = (-0.09474, -0.2126, 0.9968)
ob_left_hand.rotation_euler = (-3.142, -3.142, -1.571)
ob_left_hand.scale = (2.333, 2.333, 2.333)
ob_left_hand.lineart.crease_threshold = 0.0

# ---- collection membership
col_collection_1.objects.link(ob_left_hand)

# ---- scene / render settings (as saved in the file)
scene.frame_start = 1; scene.frame_end = 250; scene.frame_set(1)
scene.render.engine = 'BLENDER_EEVEE_NEXT'
scene.render.resolution_percentage = 50
scene.render.dither_intensity = 0.0
scene.cycles.use_denoising = False
scene.cycles.samples = 128
scene.cycles.sampling_pattern = 'TABULATED_SOBOL'
scene.cycles.use_adaptive_sampling = False
scene.cycles.use_light_tree = False
scene.cycles.blur_glossy = 0.0
scene.cycles.sample_clamp_indirect = 0.0
scene.view_settings.view_transform = 'Standard'
bpy.context.view_layer.update()

# ---- added for rendering (the .blend has no active camera and no usable light): camera, sun
cam_auto = bpy.data.cameras.new('AutoCamera')
cam_auto.lens = 50.0
cam_auto.sensor_width = 36.0
cam_auto.clip_end = 1000.0
ob_auto_camera = bpy.data.objects.new('AutoCamera', cam_auto)
scene.collection.objects.link(ob_auto_camera)
ob_auto_camera.location = (10.633, -13.0083, 9.07335)
ob_auto_camera.rotation_euler = (1.09748, -7.21219e-08, 0.694738)
scene.camera = ob_auto_camera
light_auto_sun = bpy.data.lights.new('AutoSun', 'SUN')
light_auto_sun.energy = 3.0
light_auto_sun.angle = 0.0523599
ob_auto_sun = bpy.data.objects.new('AutoSun', light_auto_sun)
scene.collection.objects.link(ob_auto_sun)
ob_auto_sun.rotation_euler = (0.872665, 0.174533, 0.523599)
bpy.context.view_layer.update()
